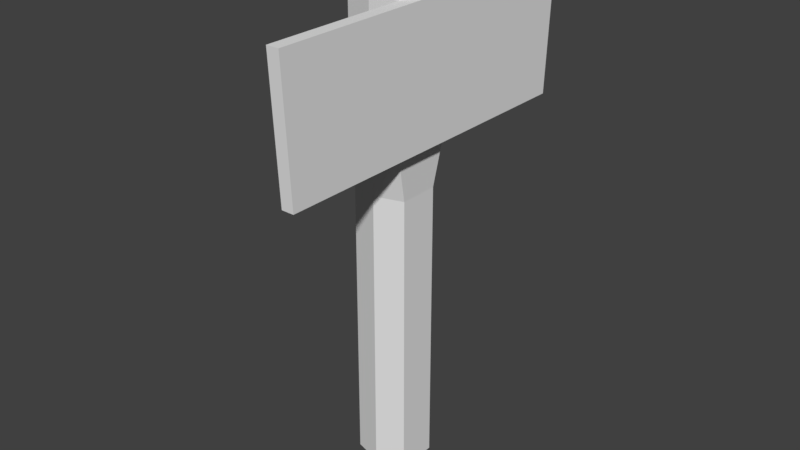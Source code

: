 # Source: sign_post.blend  (saved by Blender 2.79.0; exported with 4.5.12 LTS)
import bpy
from mathutils import Matrix  # noqa: F401  (used for matrix-valued properties, if any)

bpy.ops.wm.read_factory_settings(use_empty=True)
scene = bpy.context.scene
scene.name = 'Scene'

# ---- collections
col_collection_1 = bpy.data.collections.new('Collection 1'); scene.collection.children.link(col_collection_1)

# ---- materials (node trees are filled in below, after node groups)
mat_material = bpy.data.materials.new('Material')
mat_material.alpha_threshold = 0.0
mat_material.use_transparent_shadow = False
mat_material.roughness = 0.5
mat_material.line_color = (0.0, 0.0, 0.0, 1.0)

# ---- material node trees

# ---- world
world_world = bpy.data.worlds.new('World'); scene.world = world_world
world_world.color = (0.05088, 0.05088, 0.05088)
world_world.use_sun_shadow = False
world_world.sun_shadow_jitter_overblur = 0.0
world_world.cycles.sampling_method = 'MANUAL'

# ---- meshes
me_cube = bpy.data.meshes.new('Cube')
me_cube.from_pydata([(0.5789, 0.4062, -0.4705), (0.5789, -0.4083, -0.4705), (-0.5789, -0.4112, -0.4705), (-0.5789, 0.371, -0.4705), (0.5789, 0.4062, 0.6873), (0.5789, -0.4083, 0.6873), (-0.5789, -0.4112, 0.6873), (-0.5789, 0.371, 0.6873), (0.5789, -0.0004202, -0.4705), (8.402e-08, 0.5785, -0.4705), (0.5789, 0.4062, 0.1084), (-1.949e-08, -0.5793, -0.4705), (0.5789, -0.4083, 0.1084), (-0.5789, -0.00042, -0.4705), (-0.5789, -0.4112, 0.1084), (-0.5789, 0.371, 0.1084), (0.5789, -0.0004205, 0.6873), (1.185e-07, 0.5785, 0.6873), (-3.3e-07, -0.5793, 0.6873), (-0.5789, -0.00042, 0.6873), (1.185e-07, 0.5785, 0.1084), (-0.5789, -0.00042, 0.1084), (-1.92e-07, -0.5793, 0.1084), (0.5789, -0.0004203, 0.1084), (0.6283, 0.6283, 9.082), (1.501e-08, -0.0004201, -0.4705), (0.4528, 0.4515, 9.786), (0.4528, -0.4541, 9.786), (-0.4528, -0.3226, 9.786), (-0.4528, 0.2892, 9.786), (0.4528, -0.001326, 9.786), (6.534e-08, 0.4515, 9.786), (-2.855e-07, -0.4541, 9.786), (-0.4528, -0.001326, 9.786), (-1.101e-07, -0.001326, 9.786), (1.34e-07, 0.6283, 9.082), (-0.6283, 1.038e-07, 9.082), (-0.6283, -0.4458, 9.082), (-3.528e-07, -0.6283, 9.082), (0.6283, -3.455e-07, 9.082), (0.6283, -0.6283, 9.082), (-0.6283, 0.403, 9.082), (0.6283, 0.6283, 6.423), (-0.6283, 1.038e-07, 6.423), (0.6283, -0.6283, 6.423), (-0.6283, 0.403, 6.423), (1.34e-07, 0.6283, 6.423), (-0.6283, -0.4458, 6.423), (-3.528e-07, -0.6283, 6.423), (0.6283, -3.455e-07, 6.423), (0.8787, -3.455e-07, 6.423), (0.8787, -3.455e-07, 9.082), (0.8787, 0.6283, 9.082), (0.8787, -0.6283, 9.082), (0.8787, 0.6283, 6.423), (0.8787, -0.6283, 6.423), (0.6283, -3.542, 9.081), (0.6283, -3.409, 6.425), (0.8787, -3.542, 9.081), (0.8787, -3.409, 6.425), (0.6283, 0.6283, 9.082), (0.6283, 0.6283, 6.423), (0.8787, 0.6283, 9.082), (0.8787, 0.6283, 6.423), (0.6283, 3.435, 6.425), (0.8787, 3.435, 6.425), (0.6283, 3.577, 9.08), (0.8787, 3.577, 9.08), (0.5789, 0.4062, 5.425), (-0.5789, -0.00042, 5.425), (0.5789, -0.4083, 5.425), (-0.5789, 0.371, 5.425), (1.185e-07, 0.5785, 5.425), (-0.5789, -0.4112, 5.425), (-3.3e-07, -0.5793, 5.425), (0.5789, -0.0004205, 5.425)], [], [(25, 11, 2, 13), (40, 39, 30, 27), (23, 16, 5, 12), (22, 18, 6, 14), (21, 19, 7, 15), (20, 9, 3, 15), (17, 20, 15, 7), (4, 10, 20, 17), (10, 0, 9, 20), (13, 21, 15, 3), (2, 14, 21, 13), (14, 6, 19, 21), (11, 22, 14, 2), (1, 12, 22, 11), (12, 5, 18, 22), (8, 23, 12, 1), (0, 10, 23, 8), (10, 4, 16, 23), (37, 38, 32, 28), (24, 35, 31, 26), (36, 37, 28, 33), (9, 25, 13, 3), (0, 8, 25, 9), (8, 1, 11, 25), (34, 33, 28, 32), (30, 34, 32, 27), (26, 31, 34, 30), (31, 29, 33, 34), (38, 40, 27, 32), (41, 36, 33, 29), (39, 24, 26, 30), (35, 41, 29, 31), (46, 45, 41, 35), (39, 40, 53, 51), (45, 43, 36, 41), (48, 44, 40, 38), (43, 47, 37, 36), (42, 46, 35, 24), (47, 48, 38, 37), (49, 42, 54, 50), (70, 75, 49, 44), (73, 74, 48, 47), (68, 72, 46, 42), (69, 73, 47, 43), (74, 70, 44, 48), (71, 69, 43, 45), (75, 68, 42, 49), (72, 71, 45, 46), (50, 54, 52, 51), (55, 50, 51, 53), (44, 49, 50, 55), (24, 39, 51, 52), (55, 53, 58, 59), (64, 66, 67, 65), (56, 57, 59, 58), (44, 55, 59, 57), (40, 44, 57, 56), (53, 40, 56, 58), (61, 63, 62, 60), (62, 63, 65, 67), (63, 61, 64, 65), (60, 62, 67, 66), (61, 60, 66, 64), (17, 7, 71, 72), (16, 4, 68, 75), (7, 19, 69, 71), (18, 5, 70, 74), (19, 6, 73, 69), (4, 17, 72, 68), (6, 18, 74, 73), (5, 16, 75, 70)])
_uv = me_cube.uv_layers.new(name='UVMap')
_uv.uv.foreach_set('vector', [0.3838, 0.02962, 0.3864, 0.07739, 0.3563, 0.07607, 0.3334, 0.05502, 0.3938, 0.8641, 0.4159, 0.9156, 0.3577, 0.9327, 0.3568, 0.9012, 0.4632, 0.09617, 0.4717, 0.1505, 0.4357, 0.1541, 0.4286, 0.1076, 0.386, 0.1128, 0.3855, 0.1557, 0.3374, 0.1517, 0.344, 0.1082, 0.2114, 0.08135, 0.2203, 0.1354, 0.1873, 0.1387, 0.1798, 0.09193, 0.1363, 0.09799, 0.1361, 0.06281, 0.1676, 0.05576, 0.1798, 0.09193, 0.1362, 0.1407, 0.1363, 0.09799, 0.1798, 0.09193, 0.1873, 0.1387, 0.08851, 0.1373, 0.09446, 0.09392, 0.1363, 0.09799, 0.1362, 0.1407, 0.09446, 0.09392, 0.1063, 0.06182, 0.1361, 0.06281, 0.1363, 0.09799, 0.1853, 0.0345, 0.2114, 0.08135, 0.1798, 0.09193, 0.1676, 0.05576, 0.3563, 0.07607, 0.344, 0.1082, 0.3135, 0.09898, 0.3334, 0.05502, 0.344, 0.1082, 0.3374, 0.1517, 0.3039, 0.1471, 0.3135, 0.09898, 0.3864, 0.07739, 0.386, 0.1128, 0.344, 0.1082, 0.3563, 0.07607, 0.4175, 0.07182, 0.4286, 0.1076, 0.386, 0.1128, 0.3864, 0.07739, 0.4286, 0.1076, 0.4357, 0.1541, 0.3855, 0.1557, 0.386, 0.1128, 0.4366, 0.04881, 0.4632, 0.09617, 0.4286, 0.1076, 0.4175, 0.07182, 0.1063, 0.06182, 0.09446, 0.09392, 0.06436, 0.08527, 0.0835, 0.04144, 0.09446, 0.09392, 0.08851, 0.1373, 0.05538, 0.1332, 0.06436, 0.08527, 0.2999, 0.8417, 0.3462, 0.8486, 0.3317, 0.8935, 0.3047, 0.8872, 0.09014, 0.847, 0.1408, 0.8345, 0.1528, 0.8815, 0.1266, 0.8865, 0.2637, 0.8477, 0.2999, 0.8417, 0.3047, 0.8872, 0.2868, 0.902, 0.1361, 0.06281, 0.133, 0.01567, 0.1853, 0.0345, 0.1676, 0.05576, 0.1063, 0.06182, 0.0835, 0.04144, 0.133, 0.01567, 0.1361, 0.06281, 0.4366, 0.04881, 0.4175, 0.07182, 0.3864, 0.07739, 0.3838, 0.02962, 0.3184, 0.9264, 0.2868, 0.902, 0.3047, 0.8872, 0.3317, 0.8935, 0.3577, 0.9327, 0.3184, 0.9264, 0.3317, 0.8935, 0.3568, 0.9012, 0.1266, 0.8865, 0.1528, 0.8815, 0.1651, 0.9123, 0.127, 0.9207, 0.1528, 0.8815, 0.1806, 0.877, 0.1958, 0.8905, 0.1651, 0.9123, 0.3462, 0.8486, 0.3938, 0.8641, 0.3568, 0.9012, 0.3317, 0.8935, 0.1889, 0.8319, 0.2203, 0.8392, 0.1958, 0.8905, 0.1806, 0.877, 0.06458, 0.9012, 0.09014, 0.847, 0.1266, 0.8865, 0.127, 0.9207, 0.1408, 0.8345, 0.1889, 0.8319, 0.1806, 0.877, 0.1528, 0.8815, 0.1306, 0.6273, 0.1852, 0.6265, 0.1889, 0.8319, 0.1408, 0.8345, 0.916, 0.2959, 0.8574, 0.2921, 0.8606, 0.2684, 0.9173, 0.2729, 0.1852, 0.6265, 0.2188, 0.6253, 0.2203, 0.8392, 0.1889, 0.8319, 0.3694, 0.6427, 0.4206, 0.6483, 0.3938, 0.8641, 0.3462, 0.8486, 0.2791, 0.6351, 0.3151, 0.6386, 0.2999, 0.8417, 0.2637, 0.8477, 0.07931, 0.6299, 0.1306, 0.6273, 0.1408, 0.8345, 0.09014, 0.847, 0.3151, 0.6386, 0.3694, 0.6427, 0.3462, 0.8486, 0.2999, 0.8417, 0.9254, 0.01187, 0.982, 0.0135, 0.9813, 0.03604, 0.9248, 0.03441, 0.4274, 0.5602, 0.4629, 0.5585, 0.4717, 0.6421, 0.4206, 0.6483, 0.3225, 0.5549, 0.3746, 0.5579, 0.3694, 0.6427, 0.3151, 0.6386, 0.07715, 0.542, 0.1299, 0.5425, 0.1306, 0.6273, 0.07931, 0.6299, 0.2877, 0.5523, 0.3225, 0.5549, 0.3151, 0.6386, 0.2791, 0.6351, 0.3746, 0.5579, 0.4274, 0.5602, 0.4206, 0.6483, 0.3694, 0.6427, 0.183, 0.5422, 0.2148, 0.5415, 0.2188, 0.6253, 0.1852, 0.6265, 0.04225, 0.5384, 0.07715, 0.542, 0.07931, 0.6299, 0.02896, 0.6208, 0.1299, 0.5425, 0.183, 0.5422, 0.1852, 0.6265, 0.1306, 0.6273, 0.9248, 0.03441, 0.9813, 0.03604, 0.9742, 0.2754, 0.9173, 0.2729, 0.8684, 0.03341, 0.9248, 0.03441, 0.9173, 0.2729, 0.8606, 0.2684, 0.8687, 0.01102, 0.9251, 0.0119, 0.9248, 0.03441, 0.8684, 0.03341, 0.9733, 0.2982, 0.916, 0.2959, 0.9173, 0.2729, 0.9742, 0.2754, 0.8684, 0.03341, 0.8606, 0.2684, 0.6567, 0.2328, 0.6202, 0.03339, 0.4553, 0.9538, 0.5558, 0.6801, 0.5729, 0.7091, 0.4811, 0.9633, 0.6413, 0.2479, 0.5945, 0.03865, 0.6202, 0.03339, 0.6567, 0.2328, 0.8687, 0.01102, 0.8684, 0.03341, 0.6202, 0.03339, 0.6202, 0.01102, 0.8574, 0.2921, 0.817, 0.4893, 0.6107, 0.4469, 0.6413, 0.2479, 0.8606, 0.2684, 0.8574, 0.2921, 0.6413, 0.2479, 0.6567, 0.2328, 0.7776, 0.9378, 0.7594, 0.9181, 0.7579, 0.7506, 0.7798, 0.7363, 0.7579, 0.7506, 0.7594, 0.9181, 0.4811, 0.9633, 0.5729, 0.7091, 0.7594, 0.9181, 0.7776, 0.9378, 0.4857, 0.9893, 0.4811, 0.9633, 0.7798, 0.7363, 0.7579, 0.7506, 0.5729, 0.7091, 0.5558, 0.6801, 0.8303, 0.5343, 0.7798, 0.7363, 0.5558, 0.6801, 0.6171, 0.481, 0.1362, 0.1407, 0.1873, 0.1387, 0.183, 0.5422, 0.1299, 0.5425, 0.05538, 0.1332, 0.08851, 0.1373, 0.07715, 0.542, 0.04225, 0.5384, 0.1873, 0.1387, 0.2203, 0.1354, 0.2148, 0.5415, 0.183, 0.5422, 0.3855, 0.1557, 0.4357, 0.1541, 0.4274, 0.5602, 0.3746, 0.5579, 0.3039, 0.1471, 0.3374, 0.1517, 0.3225, 0.5549, 0.2877, 0.5523, 0.08851, 0.1373, 0.1362, 0.1407, 0.1299, 0.5425, 0.07715, 0.542, 0.3374, 0.1517, 0.3855, 0.1557, 0.3746, 0.5579, 0.3225, 0.5549, 0.4357, 0.1541, 0.4717, 0.1505, 0.4629, 0.5585, 0.4274, 0.5602])
me_cube.materials.append(mat_material)
me_cube.use_remesh_preserve_volume = False
me_cube.use_remesh_preserve_attributes = False
me_cube.use_mirror_vertex_groups = False
me_cube.update()

# ---- objects
ob_cube = bpy.data.objects.new('Cube', me_cube)

# ---- transforms, parenting, visibility, modifiers, constraints
ob_cube.location = (0.0, 0.0, 0.0)
ob_cube.lock_rotations_4d = False
ob_cube.empty_display_type = 'ARROWS'
ob_cube.lineart.crease_threshold = 0.0

# ---- collection membership
col_collection_1.objects.link(ob_cube)

# ---- scene / render settings (as saved in the file)
scene.frame_start = 1; scene.frame_end = 250; scene.frame_set(1)
scene.render.engine = 'BLENDER_EEVEE_NEXT'
scene.render.resolution_percentage = 50
scene.render.dither_intensity = 0.0
scene.cycles.use_denoising = False
scene.cycles.samples = 128
scene.cycles.sampling_pattern = 'TABULATED_SOBOL'
scene.cycles.use_adaptive_sampling = False
scene.cycles.use_light_tree = False
scene.cycles.blur_glossy = 0.0
scene.cycles.sample_clamp_indirect = 0.0
scene.view_settings.view_transform = 'Standard'
bpy.context.view_layer.update()

# ---- added for rendering (the .blend has no active camera and no usable light): camera, sun
cam_auto = bpy.data.cameras.new('AutoCamera')
cam_auto.lens = 50.0
cam_auto.sensor_width = 36.0
cam_auto.clip_end = 1000.0
ob_auto_camera = bpy.data.objects.new('AutoCamera', cam_auto)
scene.collection.objects.link(ob_auto_camera)
ob_auto_camera.location = (11.76, -13.9442, 13.9654)
ob_auto_camera.rotation_euler = (1.09748, -7.21219e-08, 0.694738)
scene.camera = ob_auto_camera
light_auto_sun = bpy.data.lights.new('AutoSun', 'SUN')
light_auto_sun.energy = 3.0
light_auto_sun.angle = 0.0523599
ob_auto_sun = bpy.data.objects.new('AutoSun', light_auto_sun)
scene.collection.objects.link(ob_auto_sun)
ob_auto_sun.rotation_euler = (0.872665, 0.174533, 0.523599)
bpy.context.view_layer.update()
